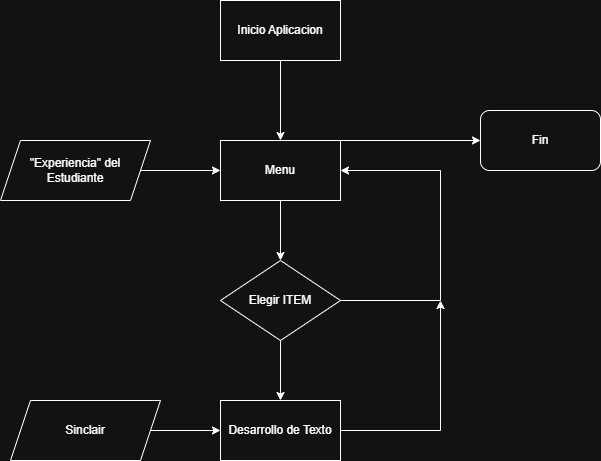

The diagram above was exported from draw.io. Its source (the exported page's mxGraphModel, read from the mxfile embedded in the PNG):
<mxGraphModel dx="1369" dy="790" grid="1" gridSize="10" guides="1" tooltips="1" connect="1" arrows="1" fold="1" page="1" pageScale="1" pageWidth="827" pageHeight="1169" math="0" shadow="0">
  <root>
    <mxCell id="0" />
    <mxCell id="1" parent="0" />
    <mxCell id="vlbmn72ryXlMrCZkuP-8-1" parent="1" style="rounded=0;whiteSpace=wrap;html=1;" value="Inicio Aplicacion" vertex="1">
      <mxGeometry height="60" width="120" x="340" y="40" as="geometry" />
    </mxCell>
    <mxCell id="vlbmn72ryXlMrCZkuP-8-2" parent="1" style="rounded=0;whiteSpace=wrap;html=1;" value="Menu" vertex="1">
      <mxGeometry height="60" width="120" x="340" y="180" as="geometry" />
    </mxCell>
    <mxCell id="vlbmn72ryXlMrCZkuP-8-4" parent="1" style="shape=parallelogram;perimeter=parallelogramPerimeter;whiteSpace=wrap;html=1;fixedSize=1;" value="&quot;Experiencia&quot; del Estudiante" vertex="1">
      <mxGeometry height="60" width="150" x="120" y="180" as="geometry" />
    </mxCell>
    <mxCell id="vlbmn72ryXlMrCZkuP-8-5" edge="1" parent="1" source="vlbmn72ryXlMrCZkuP-8-1" style="endArrow=classic;html=1;rounded=0;exitX=0.5;exitY=1;exitDx=0;exitDy=0;entryX=0.5;entryY=0;entryDx=0;entryDy=0;" target="vlbmn72ryXlMrCZkuP-8-2" value="">
      <mxGeometry height="50" relative="1" width="50" as="geometry">
        <mxPoint x="390" y="430" as="sourcePoint" />
        <mxPoint x="440" y="380" as="targetPoint" />
      </mxGeometry>
    </mxCell>
    <mxCell id="vlbmn72ryXlMrCZkuP-8-6" edge="1" parent="1" source="vlbmn72ryXlMrCZkuP-8-4" style="endArrow=classic;html=1;rounded=0;exitX=1;exitY=0.5;exitDx=0;exitDy=0;entryX=0;entryY=0.5;entryDx=0;entryDy=0;" target="vlbmn72ryXlMrCZkuP-8-2" value="">
      <mxGeometry height="50" relative="1" width="50" as="geometry">
        <mxPoint x="390" y="430" as="sourcePoint" />
        <mxPoint x="440" y="380" as="targetPoint" />
      </mxGeometry>
    </mxCell>
    <mxCell id="vlbmn72ryXlMrCZkuP-8-7" parent="1" style="rhombus;whiteSpace=wrap;html=1;" value="Elegir ITEM" vertex="1">
      <mxGeometry height="80" width="120" x="340" y="300" as="geometry" />
    </mxCell>
    <mxCell id="vlbmn72ryXlMrCZkuP-8-8" edge="1" parent="1" source="vlbmn72ryXlMrCZkuP-8-2" style="endArrow=classic;html=1;rounded=0;exitX=0.5;exitY=1;exitDx=0;exitDy=0;entryX=0.5;entryY=0;entryDx=0;entryDy=0;" target="vlbmn72ryXlMrCZkuP-8-7" value="">
      <mxGeometry height="50" relative="1" width="50" as="geometry">
        <mxPoint x="390" y="430" as="sourcePoint" />
        <mxPoint x="440" y="380" as="targetPoint" />
      </mxGeometry>
    </mxCell>
    <mxCell id="vlbmn72ryXlMrCZkuP-8-9" edge="1" parent="1" source="vlbmn72ryXlMrCZkuP-8-7" style="endArrow=classic;html=1;rounded=0;entryX=1;entryY=0.5;entryDx=0;entryDy=0;exitX=1;exitY=0.5;exitDx=0;exitDy=0;" target="vlbmn72ryXlMrCZkuP-8-2" value="">
      <mxGeometry height="50" relative="1" width="50" as="geometry">
        <Array as="points">
          <mxPoint x="560" y="340" />
          <mxPoint x="560" y="210" />
        </Array>
        <mxPoint x="390" y="430" as="sourcePoint" />
        <mxPoint x="440" y="380" as="targetPoint" />
      </mxGeometry>
    </mxCell>
    <mxCell id="vlbmn72ryXlMrCZkuP-8-10" parent="1" style="rounded=0;whiteSpace=wrap;html=1;" value="Desarrollo de Texto" vertex="1">
      <mxGeometry height="60" width="120" x="340" y="440" as="geometry" />
    </mxCell>
    <mxCell id="vlbmn72ryXlMrCZkuP-8-13" edge="1" parent="1" source="vlbmn72ryXlMrCZkuP-8-7" style="endArrow=classic;html=1;rounded=0;exitX=0.5;exitY=1;exitDx=0;exitDy=0;entryX=0.5;entryY=0;entryDx=0;entryDy=0;" target="vlbmn72ryXlMrCZkuP-8-10" value="">
      <mxGeometry height="50" relative="1" width="50" as="geometry">
        <Array as="points" />
        <mxPoint x="630" y="430" as="sourcePoint" />
        <mxPoint x="680" y="380" as="targetPoint" />
      </mxGeometry>
    </mxCell>
    <mxCell id="vlbmn72ryXlMrCZkuP-8-15" parent="1" style="shape=parallelogram;perimeter=parallelogramPerimeter;whiteSpace=wrap;html=1;fixedSize=1;" value="Sinclair" vertex="1">
      <mxGeometry height="60" width="150" x="130" y="440" as="geometry" />
    </mxCell>
    <mxCell id="vlbmn72ryXlMrCZkuP-8-16" edge="1" parent="1" source="vlbmn72ryXlMrCZkuP-8-15" style="endArrow=classic;html=1;rounded=0;exitX=1;exitY=0.5;exitDx=0;exitDy=0;entryX=0;entryY=0.5;entryDx=0;entryDy=0;" target="vlbmn72ryXlMrCZkuP-8-10" value="">
      <mxGeometry height="50" relative="1" width="50" as="geometry">
        <mxPoint x="630" y="430" as="sourcePoint" />
        <mxPoint x="680" y="380" as="targetPoint" />
      </mxGeometry>
    </mxCell>
    <mxCell id="vlbmn72ryXlMrCZkuP-8-17" edge="1" parent="1" source="vlbmn72ryXlMrCZkuP-8-10" style="endArrow=classic;html=1;rounded=0;exitX=1;exitY=0.5;exitDx=0;exitDy=0;" value="">
      <mxGeometry height="50" relative="1" width="50" as="geometry">
        <Array as="points">
          <mxPoint x="560" y="470" />
        </Array>
        <mxPoint x="600" y="380" as="sourcePoint" />
        <mxPoint x="560" y="340" as="targetPoint" />
      </mxGeometry>
    </mxCell>
    <mxCell id="vlbmn72ryXlMrCZkuP-8-18" edge="1" parent="1" source="vlbmn72ryXlMrCZkuP-8-2" style="endArrow=classic;html=1;rounded=0;exitX=1;exitY=0;exitDx=0;exitDy=0;" value="">
      <mxGeometry height="50" relative="1" width="50" as="geometry">
        <mxPoint x="500" y="340" as="sourcePoint" />
        <mxPoint x="600" y="180" as="targetPoint" />
      </mxGeometry>
    </mxCell>
    <mxCell id="vlbmn72ryXlMrCZkuP-8-19" parent="1" style="rounded=1;whiteSpace=wrap;html=1;" value="Fin" vertex="1">
      <mxGeometry height="60" width="120" x="600" y="150" as="geometry" />
    </mxCell>
  </root>
</mxGraphModel>